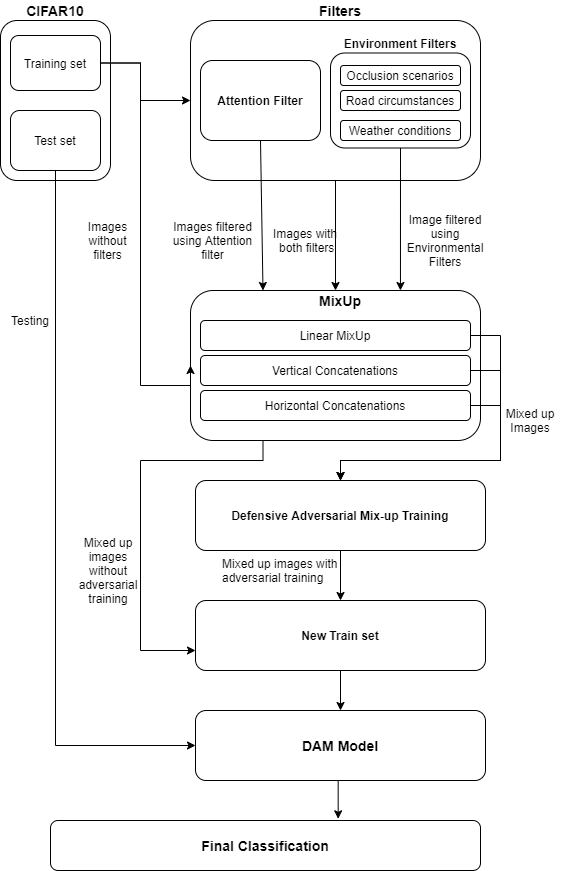

The diagram above was exported from draw.io. Its source (the exported page's mxGraphModel, read from the mxfile embedded in the PNG):
<mxGraphModel dx="2188" dy="775" grid="1" gridSize="10" guides="1" tooltips="1" connect="1" arrows="1" fold="1" page="1" pageScale="1" pageWidth="850" pageHeight="1100" math="0" shadow="0">
  <root>
    <mxCell id="0" />
    <mxCell id="1" parent="0" />
    <mxCell id="DnOqwMtGauVbfsn_taAJ-33" style="edgeStyle=orthogonalEdgeStyle;rounded=0;orthogonalLoop=1;jettySize=auto;html=1;exitX=0.25;exitY=1;exitDx=0;exitDy=0;" parent="1" source="72JBqtohLVpHI-W1A15X-1" target="72JBqtohLVpHI-W1A15X-26" edge="1">
      <mxGeometry relative="1" as="geometry">
        <Array as="points">
          <mxPoint x="143" y="640" />
          <mxPoint x="20" y="640" />
          <mxPoint x="20" y="830" />
        </Array>
      </mxGeometry>
    </mxCell>
    <mxCell id="72JBqtohLVpHI-W1A15X-1" value="" style="rounded=1;whiteSpace=wrap;html=1;" parent="1" vertex="1">
      <mxGeometry x="70" y="470" width="290" height="150" as="geometry" />
    </mxCell>
    <mxCell id="72JBqtohLVpHI-W1A15X-2" value="&lt;font style=&quot;font-size: 14px&quot;&gt;&lt;b&gt;MixUp&lt;/b&gt;&lt;/font&gt;" style="text;html=1;strokeColor=none;fillColor=none;align=center;verticalAlign=middle;whiteSpace=wrap;rounded=0;" parent="1" vertex="1">
      <mxGeometry x="200" y="470" width="40" height="20" as="geometry" />
    </mxCell>
    <mxCell id="DnOqwMtGauVbfsn_taAJ-37" style="edgeStyle=orthogonalEdgeStyle;rounded=0;orthogonalLoop=1;jettySize=auto;html=1;exitX=1;exitY=0.5;exitDx=0;exitDy=0;entryX=0.5;entryY=0;entryDx=0;entryDy=0;" parent="1" source="72JBqtohLVpHI-W1A15X-3" target="72JBqtohLVpHI-W1A15X-25" edge="1">
      <mxGeometry relative="1" as="geometry">
        <Array as="points">
          <mxPoint x="380" y="515" />
          <mxPoint x="380" y="640" />
          <mxPoint x="220" y="640" />
        </Array>
      </mxGeometry>
    </mxCell>
    <mxCell id="72JBqtohLVpHI-W1A15X-3" value="Linear MixUp" style="rounded=1;whiteSpace=wrap;html=1;" parent="1" vertex="1">
      <mxGeometry x="80" y="500" width="270" height="30" as="geometry" />
    </mxCell>
    <mxCell id="DnOqwMtGauVbfsn_taAJ-38" style="edgeStyle=orthogonalEdgeStyle;rounded=0;orthogonalLoop=1;jettySize=auto;html=1;exitX=1;exitY=0.5;exitDx=0;exitDy=0;entryX=0.5;entryY=0;entryDx=0;entryDy=0;" parent="1" source="72JBqtohLVpHI-W1A15X-4" target="72JBqtohLVpHI-W1A15X-25" edge="1">
      <mxGeometry relative="1" as="geometry">
        <Array as="points">
          <mxPoint x="380" y="550" />
          <mxPoint x="380" y="640" />
          <mxPoint x="220" y="640" />
        </Array>
      </mxGeometry>
    </mxCell>
    <mxCell id="72JBqtohLVpHI-W1A15X-4" value="Vertical Concatenations" style="rounded=1;whiteSpace=wrap;html=1;" parent="1" vertex="1">
      <mxGeometry x="80" y="535" width="270" height="30" as="geometry" />
    </mxCell>
    <mxCell id="DnOqwMtGauVbfsn_taAJ-39" style="edgeStyle=orthogonalEdgeStyle;rounded=0;orthogonalLoop=1;jettySize=auto;html=1;exitX=1;exitY=0.5;exitDx=0;exitDy=0;entryX=0.5;entryY=0;entryDx=0;entryDy=0;" parent="1" source="72JBqtohLVpHI-W1A15X-5" target="72JBqtohLVpHI-W1A15X-25" edge="1">
      <mxGeometry relative="1" as="geometry">
        <Array as="points">
          <mxPoint x="380" y="585" />
          <mxPoint x="380" y="640" />
          <mxPoint x="220" y="640" />
        </Array>
      </mxGeometry>
    </mxCell>
    <mxCell id="72JBqtohLVpHI-W1A15X-5" value="Horizontal Concatenations" style="rounded=1;whiteSpace=wrap;html=1;" parent="1" vertex="1">
      <mxGeometry x="80" y="570" width="270" height="30" as="geometry" />
    </mxCell>
    <mxCell id="72JBqtohLVpHI-W1A15X-7" value="" style="rounded=1;whiteSpace=wrap;html=1;" parent="1" vertex="1">
      <mxGeometry x="70" y="200" width="290" height="160" as="geometry" />
    </mxCell>
    <mxCell id="72JBqtohLVpHI-W1A15X-8" value="&lt;b&gt;&lt;br&gt;&lt;/b&gt;&lt;br&gt;" style="rounded=1;whiteSpace=wrap;html=1;" parent="1" vertex="1">
      <mxGeometry x="210" y="232.5" width="140" height="95" as="geometry" />
    </mxCell>
    <mxCell id="72JBqtohLVpHI-W1A15X-11" value="&lt;b&gt;Attention Filter&lt;/b&gt;" style="rounded=1;whiteSpace=wrap;html=1;" parent="1" vertex="1">
      <mxGeometry x="80" y="240" width="120" height="80" as="geometry" />
    </mxCell>
    <mxCell id="72JBqtohLVpHI-W1A15X-12" value="Occlusion scenarios" style="rounded=1;whiteSpace=wrap;html=1;" parent="1" vertex="1">
      <mxGeometry x="220" y="245" width="120" height="20" as="geometry" />
    </mxCell>
    <mxCell id="72JBqtohLVpHI-W1A15X-13" value="Road circumstances" style="rounded=1;whiteSpace=wrap;html=1;" parent="1" vertex="1">
      <mxGeometry x="220" y="270" width="120" height="20" as="geometry" />
    </mxCell>
    <mxCell id="72JBqtohLVpHI-W1A15X-14" value="Weather conditions" style="rounded=1;whiteSpace=wrap;html=1;" parent="1" vertex="1">
      <mxGeometry x="220" y="300" width="120" height="20" as="geometry" />
    </mxCell>
    <mxCell id="72JBqtohLVpHI-W1A15X-18" value="&lt;b&gt;Environment Filters&lt;/b&gt;" style="text;html=1;strokeColor=none;fillColor=none;align=center;verticalAlign=middle;whiteSpace=wrap;rounded=0;" parent="1" vertex="1">
      <mxGeometry x="220" y="212.5" width="120" height="20" as="geometry" />
    </mxCell>
    <mxCell id="72JBqtohLVpHI-W1A15X-19" value="&lt;b&gt;&lt;font style=&quot;font-size: 14px&quot;&gt;Filters&lt;/font&gt;&lt;/b&gt;" style="text;html=1;strokeColor=none;fillColor=none;align=center;verticalAlign=middle;whiteSpace=wrap;rounded=0;" parent="1" vertex="1">
      <mxGeometry x="200" y="180" width="40" height="20" as="geometry" />
    </mxCell>
    <mxCell id="72JBqtohLVpHI-W1A15X-20" value="" style="rounded=1;whiteSpace=wrap;html=1;" parent="1" vertex="1">
      <mxGeometry x="-120" y="200" width="110" height="160" as="geometry" />
    </mxCell>
    <mxCell id="72JBqtohLVpHI-W1A15X-24" style="edgeStyle=orthogonalEdgeStyle;rounded=0;orthogonalLoop=1;jettySize=auto;html=1;exitX=1;exitY=0.5;exitDx=0;exitDy=0;entryX=0;entryY=0.5;entryDx=0;entryDy=0;" parent="1" source="72JBqtohLVpHI-W1A15X-21" target="72JBqtohLVpHI-W1A15X-7" edge="1">
      <mxGeometry relative="1" as="geometry">
        <Array as="points">
          <mxPoint x="20" y="242" />
          <mxPoint x="20" y="280" />
        </Array>
      </mxGeometry>
    </mxCell>
    <mxCell id="DnOqwMtGauVbfsn_taAJ-7" style="edgeStyle=orthogonalEdgeStyle;rounded=0;orthogonalLoop=1;jettySize=auto;html=1;exitX=1;exitY=0.5;exitDx=0;exitDy=0;entryX=0;entryY=0.5;entryDx=0;entryDy=0;" parent="1" source="72JBqtohLVpHI-W1A15X-21" target="72JBqtohLVpHI-W1A15X-1" edge="1">
      <mxGeometry relative="1" as="geometry">
        <Array as="points">
          <mxPoint x="20" y="242" />
          <mxPoint x="20" y="565" />
        </Array>
      </mxGeometry>
    </mxCell>
    <mxCell id="72JBqtohLVpHI-W1A15X-21" value="Training set" style="rounded=1;whiteSpace=wrap;html=1;" parent="1" vertex="1">
      <mxGeometry x="-110" y="215" width="90" height="55" as="geometry" />
    </mxCell>
    <mxCell id="72JBqtohLVpHI-W1A15X-52" style="edgeStyle=orthogonalEdgeStyle;rounded=0;orthogonalLoop=1;jettySize=auto;html=1;exitX=0.5;exitY=1;exitDx=0;exitDy=0;entryX=0;entryY=0.5;entryDx=0;entryDy=0;" parent="1" source="72JBqtohLVpHI-W1A15X-22" target="72JBqtohLVpHI-W1A15X-27" edge="1">
      <mxGeometry relative="1" as="geometry" />
    </mxCell>
    <mxCell id="72JBqtohLVpHI-W1A15X-22" value="Test set" style="rounded=1;whiteSpace=wrap;html=1;" parent="1" vertex="1">
      <mxGeometry x="-110" y="290" width="90" height="60" as="geometry" />
    </mxCell>
    <mxCell id="72JBqtohLVpHI-W1A15X-23" value="&lt;b&gt;&lt;font style=&quot;font-size: 14px&quot;&gt;CIFAR10&lt;/font&gt;&lt;/b&gt;" style="text;html=1;strokeColor=none;fillColor=none;align=center;verticalAlign=middle;whiteSpace=wrap;rounded=0;" parent="1" vertex="1">
      <mxGeometry x="-85" y="180" width="40" height="20" as="geometry" />
    </mxCell>
    <mxCell id="DnOqwMtGauVbfsn_taAJ-35" style="edgeStyle=orthogonalEdgeStyle;rounded=0;orthogonalLoop=1;jettySize=auto;html=1;exitX=0.5;exitY=1;exitDx=0;exitDy=0;entryX=0.5;entryY=0;entryDx=0;entryDy=0;" parent="1" source="72JBqtohLVpHI-W1A15X-25" target="72JBqtohLVpHI-W1A15X-26" edge="1">
      <mxGeometry relative="1" as="geometry" />
    </mxCell>
    <mxCell id="72JBqtohLVpHI-W1A15X-25" value="&lt;b&gt;Defensive Adversarial Mix-up Training&lt;/b&gt;" style="rounded=1;whiteSpace=wrap;html=1;" parent="1" vertex="1">
      <mxGeometry x="75" y="660" width="290" height="70" as="geometry" />
    </mxCell>
    <mxCell id="DnOqwMtGauVbfsn_taAJ-43" style="edgeStyle=orthogonalEdgeStyle;rounded=0;orthogonalLoop=1;jettySize=auto;html=1;exitX=0.5;exitY=1;exitDx=0;exitDy=0;entryX=0.5;entryY=0;entryDx=0;entryDy=0;" parent="1" source="72JBqtohLVpHI-W1A15X-26" target="72JBqtohLVpHI-W1A15X-27" edge="1">
      <mxGeometry relative="1" as="geometry" />
    </mxCell>
    <mxCell id="72JBqtohLVpHI-W1A15X-26" value="&lt;b&gt;New Train set&lt;/b&gt;" style="rounded=1;whiteSpace=wrap;html=1;" parent="1" vertex="1">
      <mxGeometry x="75" y="780" width="290" height="70" as="geometry" />
    </mxCell>
    <mxCell id="DnOqwMtGauVbfsn_taAJ-46" style="edgeStyle=orthogonalEdgeStyle;rounded=0;orthogonalLoop=1;jettySize=auto;html=1;exitX=0.5;exitY=1;exitDx=0;exitDy=0;entryX=0.669;entryY=-0.034;entryDx=0;entryDy=0;entryPerimeter=0;" parent="1" source="72JBqtohLVpHI-W1A15X-27" target="72JBqtohLVpHI-W1A15X-55" edge="1">
      <mxGeometry relative="1" as="geometry" />
    </mxCell>
    <mxCell id="72JBqtohLVpHI-W1A15X-27" value="&lt;b&gt;&lt;font style=&quot;font-size: 14px&quot;&gt;DAM Model&lt;/font&gt;&lt;/b&gt;" style="rounded=1;whiteSpace=wrap;html=1;" parent="1" vertex="1">
      <mxGeometry x="75" y="890" width="290" height="70" as="geometry" />
    </mxCell>
    <mxCell id="72JBqtohLVpHI-W1A15X-33" value="Images filtered using Attention filter" style="text;html=1;strokeColor=none;fillColor=none;align=center;verticalAlign=middle;whiteSpace=wrap;rounded=0;" parent="1" vertex="1">
      <mxGeometry x="50" y="410" width="85" height="20" as="geometry" />
    </mxCell>
    <mxCell id="72JBqtohLVpHI-W1A15X-34" value="Image filtered using Environmental Filters" style="text;html=1;strokeColor=none;fillColor=none;align=center;verticalAlign=middle;whiteSpace=wrap;rounded=0;" parent="1" vertex="1">
      <mxGeometry x="290" y="410" width="70" height="20" as="geometry" />
    </mxCell>
    <mxCell id="72JBqtohLVpHI-W1A15X-41" value="Mixed up Images" style="text;html=1;strokeColor=none;fillColor=none;align=center;verticalAlign=middle;whiteSpace=wrap;rounded=0;" parent="1" vertex="1">
      <mxGeometry x="380" y="590" width="60" height="20" as="geometry" />
    </mxCell>
    <mxCell id="72JBqtohLVpHI-W1A15X-47" value="Mixed up images without adversarial training" style="text;html=1;strokeColor=none;fillColor=none;align=center;verticalAlign=middle;whiteSpace=wrap;rounded=0;" parent="1" vertex="1">
      <mxGeometry x="-47.5" y="740" width="70" height="20" as="geometry" />
    </mxCell>
    <mxCell id="72JBqtohLVpHI-W1A15X-48" value="Mixed up images with adversarial training" style="text;whiteSpace=wrap;html=1;" parent="1" vertex="1">
      <mxGeometry x="100" y="730" width="130" height="20" as="geometry" />
    </mxCell>
    <mxCell id="72JBqtohLVpHI-W1A15X-55" value="&lt;b&gt;&lt;font style=&quot;font-size: 14px&quot;&gt;Final Classification&lt;/font&gt;&lt;/b&gt;" style="rounded=1;whiteSpace=wrap;html=1;" parent="1" vertex="1">
      <mxGeometry x="-70" y="1000" width="430" height="50" as="geometry" />
    </mxCell>
    <mxCell id="72JBqtohLVpHI-W1A15X-58" value="Images without filters" style="text;html=1;strokeColor=none;fillColor=none;align=center;verticalAlign=middle;whiteSpace=wrap;rounded=0;" parent="1" vertex="1">
      <mxGeometry x="-45" y="410" width="65" height="20" as="geometry" />
    </mxCell>
    <mxCell id="DnOqwMtGauVbfsn_taAJ-9" value="Testing" style="text;html=1;strokeColor=none;fillColor=none;align=center;verticalAlign=middle;whiteSpace=wrap;rounded=0;" parent="1" vertex="1">
      <mxGeometry x="-110" y="490" width="40" height="20" as="geometry" />
    </mxCell>
    <mxCell id="DnOqwMtGauVbfsn_taAJ-19" value="" style="endArrow=classic;html=1;exitX=0.5;exitY=1;exitDx=0;exitDy=0;entryX=0.724;entryY=0;entryDx=0;entryDy=0;entryPerimeter=0;" parent="1" source="72JBqtohLVpHI-W1A15X-8" target="72JBqtohLVpHI-W1A15X-1" edge="1">
      <mxGeometry width="50" height="50" relative="1" as="geometry">
        <mxPoint x="210" y="530" as="sourcePoint" />
        <mxPoint x="288" y="470" as="targetPoint" />
      </mxGeometry>
    </mxCell>
    <mxCell id="DnOqwMtGauVbfsn_taAJ-23" value="&lt;span&gt;Images with&lt;/span&gt;&lt;br&gt;&lt;span&gt;&amp;nbsp;both filters&lt;/span&gt;" style="text;html=1;strokeColor=none;fillColor=none;align=center;verticalAlign=middle;whiteSpace=wrap;rounded=0;" parent="1" vertex="1">
      <mxGeometry x="150" y="410" width="70" height="20" as="geometry" />
    </mxCell>
    <mxCell id="DnOqwMtGauVbfsn_taAJ-26" value="" style="endArrow=classic;html=1;exitX=0.5;exitY=1;exitDx=0;exitDy=0;entryX=0.25;entryY=0;entryDx=0;entryDy=0;" parent="1" source="72JBqtohLVpHI-W1A15X-11" target="72JBqtohLVpHI-W1A15X-1" edge="1">
      <mxGeometry width="50" height="50" relative="1" as="geometry">
        <mxPoint x="210" y="540" as="sourcePoint" />
        <mxPoint x="150" y="470" as="targetPoint" />
      </mxGeometry>
    </mxCell>
    <mxCell id="DnOqwMtGauVbfsn_taAJ-27" value="" style="endArrow=classic;html=1;exitX=0.5;exitY=1;exitDx=0;exitDy=0;" parent="1" source="72JBqtohLVpHI-W1A15X-7" edge="1">
      <mxGeometry width="50" height="50" relative="1" as="geometry">
        <mxPoint x="210" y="540" as="sourcePoint" />
        <mxPoint x="215" y="470" as="targetPoint" />
      </mxGeometry>
    </mxCell>
  </root>
</mxGraphModel>